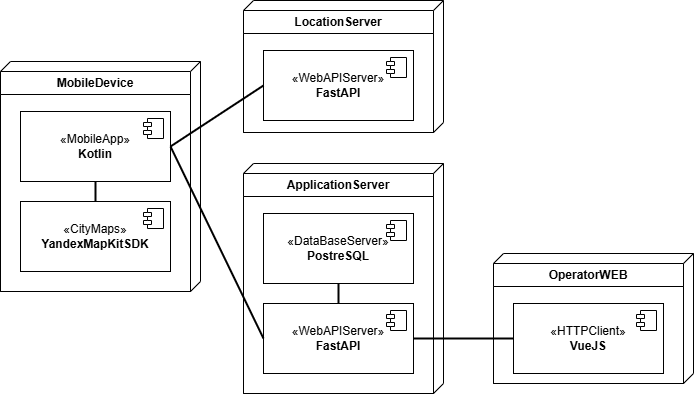

The diagram above was exported from draw.io. Its source (the exported page's mxGraphModel, read from the mxfile embedded in the PNG):
<mxGraphModel dx="2026" dy="1151" grid="1" gridSize="10" guides="1" tooltips="1" connect="1" arrows="1" fold="1" page="1" pageScale="1" pageWidth="827" pageHeight="1169" math="0" shadow="0">
  <root>
    <mxCell id="0" />
    <mxCell id="1" parent="0" />
    <mxCell id="XAet22MjxcHQrK9FgkDJ-1" value="" style="verticalAlign=top;align=left;spacingTop=8;spacingLeft=2;spacingRight=12;shape=cube;size=10;direction=south;fontStyle=4;html=1;whiteSpace=wrap;" parent="1" vertex="1">
      <mxGeometry x="87" y="148" width="200" height="230" as="geometry" />
    </mxCell>
    <mxCell id="XAet22MjxcHQrK9FgkDJ-2" value="MobileDevice" style="swimlane;whiteSpace=wrap;html=1;" parent="1" vertex="1">
      <mxGeometry x="87" y="158" width="190" height="220" as="geometry" />
    </mxCell>
    <mxCell id="XAet22MjxcHQrK9FgkDJ-3" value="«MobileApp»&lt;br&gt;&lt;b&gt;Kotlin&lt;/b&gt;" style="html=1;dropTarget=0;whiteSpace=wrap;" parent="XAet22MjxcHQrK9FgkDJ-2" vertex="1">
      <mxGeometry x="20" y="40" width="150" height="70" as="geometry" />
    </mxCell>
    <mxCell id="XAet22MjxcHQrK9FgkDJ-4" value="" style="shape=module;jettyWidth=8;jettyHeight=4;" parent="XAet22MjxcHQrK9FgkDJ-3" vertex="1">
      <mxGeometry x="1" width="20" height="20" relative="1" as="geometry">
        <mxPoint x="-27" y="7" as="offset" />
      </mxGeometry>
    </mxCell>
    <mxCell id="XAet22MjxcHQrK9FgkDJ-5" style="edgeStyle=orthogonalEdgeStyle;rounded=0;orthogonalLoop=1;jettySize=auto;html=1;exitX=0.5;exitY=0;exitDx=0;exitDy=0;entryX=0.5;entryY=1;entryDx=0;entryDy=0;endArrow=none;endFill=0;strokeWidth=2;" parent="XAet22MjxcHQrK9FgkDJ-2" source="XAet22MjxcHQrK9FgkDJ-6" target="XAet22MjxcHQrK9FgkDJ-3" edge="1">
      <mxGeometry relative="1" as="geometry" />
    </mxCell>
    <mxCell id="XAet22MjxcHQrK9FgkDJ-6" value="«CityMaps»&lt;br&gt;&lt;b&gt;YandexMapKitSDK&lt;/b&gt;" style="html=1;dropTarget=0;whiteSpace=wrap;" parent="XAet22MjxcHQrK9FgkDJ-2" vertex="1">
      <mxGeometry x="20" y="130" width="150" height="70" as="geometry" />
    </mxCell>
    <mxCell id="XAet22MjxcHQrK9FgkDJ-7" value="" style="shape=module;jettyWidth=8;jettyHeight=4;" parent="XAet22MjxcHQrK9FgkDJ-6" vertex="1">
      <mxGeometry x="1" width="20" height="20" relative="1" as="geometry">
        <mxPoint x="-27" y="7" as="offset" />
      </mxGeometry>
    </mxCell>
    <mxCell id="XAet22MjxcHQrK9FgkDJ-8" value="" style="verticalAlign=top;align=left;spacingTop=8;spacingLeft=2;spacingRight=12;shape=cube;size=10;direction=south;fontStyle=4;html=1;whiteSpace=wrap;" parent="1" vertex="1">
      <mxGeometry x="330" y="250" width="200" height="230" as="geometry" />
    </mxCell>
    <mxCell id="XAet22MjxcHQrK9FgkDJ-9" value="ApplicationServer" style="swimlane;whiteSpace=wrap;html=1;" parent="1" vertex="1">
      <mxGeometry x="330" y="260" width="190" height="220" as="geometry" />
    </mxCell>
    <mxCell id="XAet22MjxcHQrK9FgkDJ-10" value="«DataBaseServer»&lt;br&gt;&lt;b&gt;PostreSQL&lt;/b&gt;" style="html=1;dropTarget=0;whiteSpace=wrap;" parent="XAet22MjxcHQrK9FgkDJ-9" vertex="1">
      <mxGeometry x="20" y="40" width="150" height="70" as="geometry" />
    </mxCell>
    <mxCell id="XAet22MjxcHQrK9FgkDJ-11" value="" style="shape=module;jettyWidth=8;jettyHeight=4;" parent="XAet22MjxcHQrK9FgkDJ-10" vertex="1">
      <mxGeometry x="1" width="20" height="20" relative="1" as="geometry">
        <mxPoint x="-27" y="7" as="offset" />
      </mxGeometry>
    </mxCell>
    <mxCell id="XAet22MjxcHQrK9FgkDJ-12" style="edgeStyle=orthogonalEdgeStyle;rounded=0;orthogonalLoop=1;jettySize=auto;html=1;exitX=0.5;exitY=0;exitDx=0;exitDy=0;entryX=0.5;entryY=1;entryDx=0;entryDy=0;endArrow=none;endFill=0;strokeWidth=2;" parent="XAet22MjxcHQrK9FgkDJ-9" source="XAet22MjxcHQrK9FgkDJ-13" target="XAet22MjxcHQrK9FgkDJ-10" edge="1">
      <mxGeometry relative="1" as="geometry" />
    </mxCell>
    <mxCell id="XAet22MjxcHQrK9FgkDJ-13" value="«WebAPIServer»&lt;br&gt;&lt;b&gt;FastAPI&lt;/b&gt;" style="html=1;dropTarget=0;whiteSpace=wrap;" parent="XAet22MjxcHQrK9FgkDJ-9" vertex="1">
      <mxGeometry x="20" y="130" width="150" height="70" as="geometry" />
    </mxCell>
    <mxCell id="XAet22MjxcHQrK9FgkDJ-14" value="" style="shape=module;jettyWidth=8;jettyHeight=4;" parent="XAet22MjxcHQrK9FgkDJ-13" vertex="1">
      <mxGeometry x="1" width="20" height="20" relative="1" as="geometry">
        <mxPoint x="-27" y="7" as="offset" />
      </mxGeometry>
    </mxCell>
    <mxCell id="XAet22MjxcHQrK9FgkDJ-22" value="" style="verticalAlign=top;align=left;spacingTop=8;spacingLeft=2;spacingRight=12;shape=cube;size=10;direction=south;fontStyle=4;html=1;whiteSpace=wrap;" parent="1" vertex="1">
      <mxGeometry x="330" y="87" width="200" height="132" as="geometry" />
    </mxCell>
    <mxCell id="XAet22MjxcHQrK9FgkDJ-23" value="LocationServer" style="swimlane;whiteSpace=wrap;html=1;" parent="1" vertex="1">
      <mxGeometry x="330" y="97" width="190" height="122" as="geometry" />
    </mxCell>
    <mxCell id="XAet22MjxcHQrK9FgkDJ-24" value="«WebAPIServer»&lt;br&gt;&lt;b&gt;FastAPI&lt;/b&gt;" style="html=1;dropTarget=0;whiteSpace=wrap;" parent="XAet22MjxcHQrK9FgkDJ-23" vertex="1">
      <mxGeometry x="20" y="40" width="150" height="70" as="geometry" />
    </mxCell>
    <mxCell id="XAet22MjxcHQrK9FgkDJ-25" value="" style="shape=module;jettyWidth=8;jettyHeight=4;" parent="XAet22MjxcHQrK9FgkDJ-24" vertex="1">
      <mxGeometry x="1" width="20" height="20" relative="1" as="geometry">
        <mxPoint x="-27" y="7" as="offset" />
      </mxGeometry>
    </mxCell>
    <mxCell id="XAet22MjxcHQrK9FgkDJ-33" value="" style="verticalAlign=top;align=left;spacingTop=8;spacingLeft=2;spacingRight=12;shape=cube;size=10;direction=south;fontStyle=4;html=1;whiteSpace=wrap;" parent="1" vertex="1">
      <mxGeometry x="580" y="340" width="200" height="130" as="geometry" />
    </mxCell>
    <mxCell id="XAet22MjxcHQrK9FgkDJ-34" value="OperatorWEB" style="swimlane;whiteSpace=wrap;html=1;" parent="1" vertex="1">
      <mxGeometry x="580" y="350" width="190" height="120" as="geometry" />
    </mxCell>
    <mxCell id="XAet22MjxcHQrK9FgkDJ-35" value="«HTTPClient»&lt;br&gt;&lt;b&gt;VueJS&lt;/b&gt;" style="html=1;dropTarget=0;whiteSpace=wrap;" parent="XAet22MjxcHQrK9FgkDJ-34" vertex="1">
      <mxGeometry x="20" y="40" width="150" height="70" as="geometry" />
    </mxCell>
    <mxCell id="XAet22MjxcHQrK9FgkDJ-36" value="" style="shape=module;jettyWidth=8;jettyHeight=4;" parent="XAet22MjxcHQrK9FgkDJ-35" vertex="1">
      <mxGeometry x="1" width="20" height="20" relative="1" as="geometry">
        <mxPoint x="-27" y="7" as="offset" />
      </mxGeometry>
    </mxCell>
    <mxCell id="XAet22MjxcHQrK9FgkDJ-37" style="rounded=0;orthogonalLoop=1;jettySize=auto;html=1;exitX=1;exitY=0.5;exitDx=0;exitDy=0;entryX=0;entryY=0.5;entryDx=0;entryDy=0;endArrow=none;startFill=0;strokeWidth=2;" parent="1" source="XAet22MjxcHQrK9FgkDJ-3" target="XAet22MjxcHQrK9FgkDJ-24" edge="1">
      <mxGeometry relative="1" as="geometry" />
    </mxCell>
    <mxCell id="XAet22MjxcHQrK9FgkDJ-38" style="rounded=0;orthogonalLoop=1;jettySize=auto;html=1;exitX=1;exitY=0.5;exitDx=0;exitDy=0;entryX=0;entryY=0.5;entryDx=0;entryDy=0;endArrow=none;startFill=0;strokeWidth=2;" parent="1" source="XAet22MjxcHQrK9FgkDJ-3" target="XAet22MjxcHQrK9FgkDJ-13" edge="1">
      <mxGeometry relative="1" as="geometry" />
    </mxCell>
    <mxCell id="XAet22MjxcHQrK9FgkDJ-41" style="rounded=0;orthogonalLoop=1;jettySize=auto;html=1;exitX=1;exitY=0.5;exitDx=0;exitDy=0;entryX=0;entryY=0.5;entryDx=0;entryDy=0;endArrow=none;startFill=0;strokeWidth=2;" parent="1" source="XAet22MjxcHQrK9FgkDJ-13" target="XAet22MjxcHQrK9FgkDJ-35" edge="1">
      <mxGeometry relative="1" as="geometry" />
    </mxCell>
  </root>
</mxGraphModel>